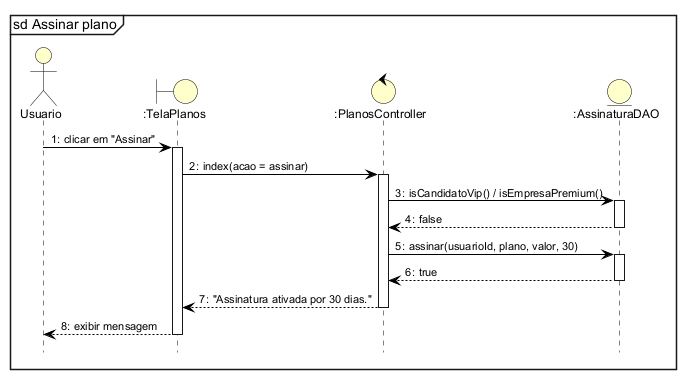

The diagram above was rendered by PlantUML. Its source (embedded in the PNG):
@startuml
!include estilo.iuml
mainframe sd Assinar plano
autonumber "0:"
hide footbox

actor Usuario as U
boundary ":TelaPlanos" as T
control ":PlanosController" as C
entity ":AssinaturaDAO" as D
U -> T ++ : clicar em "Assinar"
T -> C ++ : index(acao = assinar)
C -> D ++ : isCandidatoVip() / isEmpresaPremium()
D --> C -- : false
C -> D ++ : assinar(usuarioId, plano, valor, 30)
D --> C -- : true
C --> T -- : "Assinatura ativada por 30 dias."
T --> U -- : exibir mensagem
@enduml